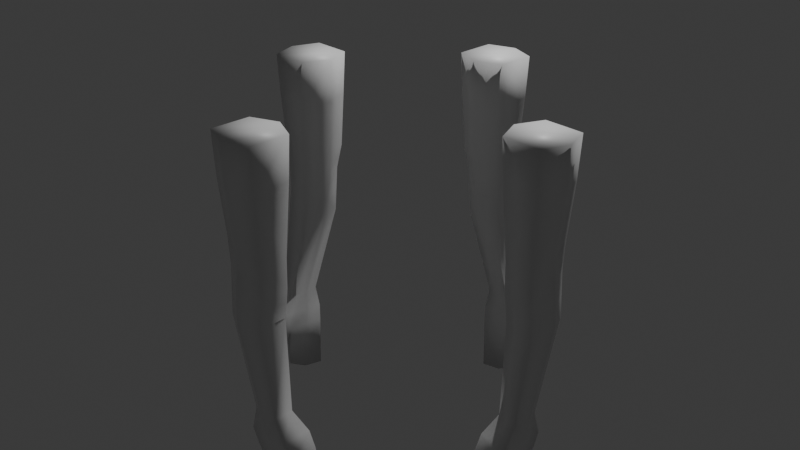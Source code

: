 # Source: player_fps.blend  (saved by Blender 4.0.36; exported with 4.5.12 LTS)
import bpy
from mathutils import Matrix  # noqa: F401  (used for matrix-valued properties, if any)

bpy.ops.wm.read_factory_settings(use_empty=True)
scene = bpy.context.scene
scene.name = 'Scene'

# ---- collections
col_collection = bpy.data.collections.new('Collection'); scene.collection.children.link(col_collection)
col_collection_2 = bpy.data.collections.new('Collection 2'); scene.collection.children.link(col_collection_2)

# ---- materials (node trees are filled in below, after node groups)
mat_material_001 = bpy.data.materials.new('Material.001')
mat_material_001.alpha_threshold = 0.0
mat_material_001.use_transparent_shadow = False
mat_material_001.roughness = 0.5
mat_material_001.line_color = (0.0, 0.0, 0.0, 1.0)
mat_material_003 = bpy.data.materials.new('Material.003')
mat_material_003.alpha_threshold = 0.0
mat_material_003.use_transparent_shadow = False
mat_material_003.roughness = 0.5
mat_material_003.line_color = (0.0, 0.0, 0.0, 1.0)

# ---- material node trees
mat_material_001.use_nodes = True; mat_material_001.node_tree.nodes.clear()
_N = mat_material_001.node_tree.nodes; _L = mat_material_001.node_tree.links
n0 = _N.new('ShaderNodeOutputMaterial'); n0.name = 'Material Output'; n0.location = (300, 300)
n1 = _N.new('ShaderNodeBsdfPrincipled'); n1.name = 'Principled BSDF'; n1.location = (10, 300)
n1.inputs[3].default_value = 1.45
_L.new(n1.outputs[0], n0.inputs[0])
n0.is_active_output = True
mat_material_003.use_nodes = True; mat_material_003.node_tree.nodes.clear()
_N = mat_material_003.node_tree.nodes; _L = mat_material_003.node_tree.links
n0 = _N.new('ShaderNodeOutputMaterial'); n0.name = 'Material Output'; n0.location = (300, 300)
n1 = _N.new('ShaderNodeBsdfPrincipled'); n1.name = 'Principled BSDF'; n1.location = (10, 300)
n1.inputs[3].default_value = 1.45
_L.new(n1.outputs[0], n0.inputs[0])
n0.is_active_output = True

# ---- world
world_world = bpy.data.worlds.new('World'); scene.world = world_world
world_world.use_nodes = True; world_world.node_tree.nodes.clear()
_N = world_world.node_tree.nodes; _L = world_world.node_tree.links
n0 = _N.new('ShaderNodeOutputWorld'); n0.name = 'World Output'; n0.location = (300, 300)
n1 = _N.new('ShaderNodeBackground'); n1.name = 'Background'; n1.location = (10, 300)
n1.inputs[0].default_value = (0.05088, 0.05088, 0.05088, 1.0)
_L.new(n1.outputs[0], n0.inputs[0])
n0.is_active_output = True
world_world.color = (0.05088, 0.05088, 0.05088)
world_world.use_sun_shadow = False
world_world.sun_shadow_jitter_overblur = 0.0

# ---- cameras
cam_camera = bpy.data.cameras.new('Camera')
cam_camera.clip_end = 100.0
cam_camera.ortho_scale = 7.314

# ---- lights
light_light = bpy.data.lights.new('Light', 'POINT')
light_light.transmission_factor = 0.0
light_light.use_soft_falloff = False
light_light.energy = 1000.0
light_light.shadow_soft_size = 0.1
light_light.shadow_maximum_resolution = 0.006
light_light.use_absolute_resolution = True

# ---- meshes
me_cube_001 = bpy.data.meshes.new('Cube.001')
me_cube_001.from_pydata([(0.2534, -6.649, 4.054), (0.05849, -7.065, -2.576), (0.2534, -8.542, 4.054), (0.05849, -8.527, -2.576), (-2.336, -6.649, 4.054), (-1.942, -7.065, -2.576), (-2.336, -8.542, 4.054), (-1.942, -8.527, -2.576), (0.3423, -6.584, 6.245), (0.3423, -8.607, 6.245), (-2.425, -6.584, 6.245), (-2.425, -8.607, 6.245), (0.7171, -7.457, -7.082), (0.7171, -8.462, -7.082), (-0.6585, -7.457, -7.082), (-0.6585, -8.462, -7.082), (1.701, -6.977, -10.83), (1.706, -7.955, -10.32), (-0.4629, -6.987, -11.65), (-0.4588, -7.965, -11.15), (0.07952, -6.845, 0.4401), (-2.213, -8.308, 1.239), (0.07952, -8.308, 0.4401), (-2.213, -6.757, 1.187), (0.07952, -6.884, -1.121), (0.07952, -8.269, -1.121), (-1.969, -6.883, -0.07031), (-1.969, -8.396, -0.1049), (1.399, -8.459, -8.885), (1.394, -7.184, -8.89), (-0.7011, -7.193, -9.053), (-0.6957, -8.469, -9.049), (-0.9415, -6.735, -2.576), (-1.041, -9.015, 4.054), (-0.9415, -8.991, -2.576), (-1.041, -6.094, 4.054), (-1.041, -9.115, 6.245), (-1.041, -5.994, 6.245), (0.02933, -7.424, -7.082), (0.02933, -8.692, -7.082), (0.6658, -6.983, -11.44), (0.6699, -7.961, -10.94), (-1.004, -6.26, 0.8135), (-1.004, -8.653, 0.8654), (-0.9446, -8.868, -0.6823), (-0.9446, -6.318, -0.5094), (0.3626, -8.464, -8.954), (0.3572, -7.189, -8.958), (1.052, -7.181, -7.953), (-0.6911, -7.189, -8.108), (1.059, -8.695, -7.948), (-0.6848, -8.703, -8.103), (0.1805, -7.185, -8.03), (0.1869, -8.699, -8.025), (1.999, -8.456, -8.608), (1.994, -7.181, -8.612), (1.587, -7.179, -7.886), (1.593, -8.693, -7.881), (1.92, -7.863, -9.891), (1.961, -7.238, -10.1), (2.319, -7.86, -9.732), (2.36, -7.236, -9.94), (-2.091, -8.352, 0.567), (-2.091, -6.82, 0.5583), (-0.9742, -8.761, 0.09153), (-0.9742, -6.289, 0.152), (0.069, -6.955, -1.849), (0.069, -8.417, -1.849), (-1.955, -6.974, -1.323), (-1.955, -8.462, -1.341), (-0.9431, -6.527, -1.543), (-0.9431, -8.93, -1.629), (0.2534, 6.649, 4.054), (0.05849, 7.065, -2.576), (0.2534, 8.542, 4.054), (0.05848, 8.527, -2.576), (-2.336, 6.649, 4.054), (-1.942, 7.065, -2.576), (-2.336, 8.542, 4.054), (-1.942, 8.527, -2.576), (0.3423, 6.584, 6.245), (0.3423, 8.607, 6.245), (-2.425, 6.584, 6.245), (-2.425, 8.607, 6.245), (0.7171, 7.457, -7.082), (0.7171, 8.462, -7.082), (-0.6585, 7.457, -7.082), (-0.6585, 8.462, -7.082), (1.701, 6.977, -10.83), (1.706, 7.955, -10.32), (-0.4629, 6.987, -11.65), (-0.4588, 7.965, -11.15), (0.07951, 6.845, 0.4401), (-2.213, 8.308, 1.239), (0.07951, 8.308, 0.4401), (-2.213, 6.757, 1.187), (0.07951, 6.884, -1.121), (0.07951, 8.269, -1.121), (-1.969, 6.883, -0.07031), (-1.969, 8.396, -0.1049), (1.399, 8.459, -8.885), (1.394, 7.184, -8.89), (-0.7011, 7.193, -9.053), (-0.6957, 8.469, -9.049), (-0.9415, 6.735, -2.576), (-1.041, 9.015, 4.054), (-0.9415, 8.991, -2.576), (-1.041, 6.094, 4.054), (-1.041, 9.115, 6.245), (-1.041, 5.994, 6.245), (0.02933, 7.424, -7.082), (0.02933, 8.692, -7.082), (0.6658, 6.983, -11.44), (0.6699, 7.961, -10.94), (-1.004, 6.26, 0.8135), (-1.004, 8.653, 0.8654), (-0.9446, 8.868, -0.6823), (-0.9446, 6.318, -0.5094), (0.3626, 8.464, -8.954), (0.3572, 7.189, -8.958), (1.052, 7.181, -7.953), (-0.6911, 7.189, -8.108), (1.059, 8.695, -7.948), (-0.6848, 8.703, -8.103), (0.1805, 7.185, -8.03), (0.1869, 8.699, -8.025), (1.999, 8.456, -8.608), (1.994, 7.181, -8.612), (1.587, 7.179, -7.886), (1.593, 8.693, -7.881), (1.92, 7.863, -9.891), (1.961, 7.238, -10.1), (2.319, 7.86, -9.732), (2.36, 7.236, -9.94), (-2.091, 8.352, 0.567), (-2.091, 6.82, 0.5583), (-0.9742, 8.761, 0.09153), (-0.9742, 6.289, 0.152), (0.069, 6.955, -1.849), (0.069, 8.417, -1.849), (-1.955, 6.974, -1.323), (-1.955, 8.462, -1.341), (-0.9431, 6.527, -1.543), (-0.9431, 8.93, -1.629)], [], [(35, 4, 10, 37), (43, 33, 6, 21), (21, 6, 4, 23), (32, 1, 12, 38), (20, 0, 2, 22), (42, 35, 0, 20), (37, 10, 11, 36), (33, 2, 9, 36), (4, 6, 11, 10), (2, 0, 8, 9), (29, 28, 17, 16), (34, 7, 15, 39), (7, 5, 14, 15), (1, 3, 13, 12), (40, 16, 17, 41), (47, 29, 16, 40), (46, 31, 19, 41), (31, 30, 18, 19), (65, 20, 24), (24, 20, 22, 25), (62, 21, 23, 63), (64, 43, 21, 62), (71, 44, 27, 69), (69, 27, 26, 68), (66, 24, 25, 67), (70, 45, 24, 66), (51, 49, 30, 31), (53, 51, 31, 46), (52, 48, 29, 47), (50, 28, 54, 57), (49, 52, 47, 30), (50, 53, 46, 28), (68, 26, 45, 70), (67, 25, 44, 71), (22, 64, 25), (63, 23, 42, 65), (28, 46, 41, 17), (30, 47, 40, 18), (18, 40, 41, 19), (3, 34, 39, 13), (6, 33, 36, 11), (8, 37, 36, 9), (23, 4, 35, 42), (5, 32, 38, 14), (22, 2, 33, 43), (0, 35, 37, 8), (13, 39, 53, 50), (14, 38, 52, 49), (38, 12, 48, 52), (39, 15, 51, 53), (15, 14, 49, 51), (56, 57, 54, 55), (12, 13, 57, 56), (13, 50, 57), (29, 48, 56, 55), (28, 29, 59, 58), (48, 12, 56), (58, 59, 61, 60), (54, 28, 58, 60), (55, 54, 60, 61), (29, 55, 61, 59), (26, 63, 65, 45), (25, 64, 44), (44, 64, 62, 27), (27, 62, 63, 26), (45, 65, 24), (3, 67, 71, 34), (5, 68, 70, 32), (32, 70, 66, 1), (1, 66, 67, 3), (7, 69, 68, 5), (34, 71, 69, 7), (65, 42, 20), (22, 43, 64), (107, 109, 82, 76), (115, 93, 78, 105), (93, 95, 76, 78), (104, 110, 84, 73), (92, 94, 74, 72), (114, 92, 72, 107), (109, 108, 83, 82), (105, 108, 81, 74), (76, 82, 83, 78), (74, 81, 80, 72), (101, 88, 89, 100), (106, 111, 87, 79), (79, 87, 86, 77), (73, 84, 85, 75), (112, 113, 89, 88), (119, 112, 88, 101), (118, 113, 91, 103), (103, 91, 90, 102), (137, 96, 92), (96, 97, 94, 92), (134, 135, 95, 93), (136, 134, 93, 115), (143, 141, 99, 116), (141, 140, 98, 99), (138, 139, 97, 96), (142, 138, 96, 117), (123, 103, 102, 121), (125, 118, 103, 123), (124, 119, 101, 120), (122, 129, 126, 100), (121, 102, 119, 124), (122, 100, 118, 125), (140, 142, 117, 98), (139, 143, 116, 97), (94, 97, 136), (135, 137, 114, 95), (100, 89, 113, 118), (102, 90, 112, 119), (90, 91, 113, 112), (75, 85, 111, 106), (78, 83, 108, 105), (80, 81, 108, 109), (95, 114, 107, 76), (77, 86, 110, 104), (94, 115, 105, 74), (72, 80, 109, 107), (85, 122, 125, 111), (86, 121, 124, 110), (110, 124, 120, 84), (111, 125, 123, 87), (87, 123, 121, 86), (128, 127, 126, 129), (84, 128, 129, 85), (85, 129, 122), (101, 127, 128, 120), (100, 130, 131, 101), (120, 128, 84), (130, 132, 133, 131), (126, 132, 130, 100), (127, 133, 132, 126), (101, 131, 133, 127), (98, 117, 137, 135), (97, 116, 136), (116, 99, 134, 136), (99, 98, 135, 134), (117, 96, 137), (75, 106, 143, 139), (77, 104, 142, 140), (104, 73, 138, 142), (73, 75, 139, 138), (79, 77, 140, 141), (106, 79, 141, 143), (137, 92, 114), (94, 136, 115)])
me_cube_001.polygons.foreach_set('use_smooth', [True] * 148)
_uv = me_cube_001.uv_layers.new(name='UVMap')
_uv.uv.foreach_set('vector', [0.625, 0.375, 0.625, 0.25, 0.625, 0.25, 0.625, 0.375, 0.5, 0.875, 0.625, 0.875, 0.625, 1.0, 0.5, 1.0, 0.5, 0.0, 0.625, 0.0, 0.625, 0.25, 0.5, 0.25, 0.375, 0.375, 0.375, 0.5, 0.375, 0.5, 0.375, 0.375, 0.5, 0.5, 0.625, 0.5, 0.625, 0.75, 0.5, 0.75, 0.5, 0.375, 0.625, 0.375, 0.625, 0.5, 0.5, 0.5, 0.75, 0.5, 0.875, 0.5, 0.875, 0.75, 0.75, 0.75, 0.625, 0.875, 0.625, 0.75, 0.625, 0.75, 0.625, 0.875, 0.625, 0.25, 0.625, 0.0, 0.625, 0.0, 0.625, 0.25, 0.625, 0.75, 0.625, 0.5, 0.625, 0.5, 0.625, 0.75, 0.375, 0.5, 0.375, 0.75, 0.375, 0.75, 0.375, 0.5, 0.375, 0.875, 0.375, 1.0, 0.375, 1.0, 0.375, 0.875, 0.375, 0.0, 0.375, 0.25, 0.375, 0.25, 0.375, 0.0, 0.375, 0.5, 0.375, 0.75, 0.375, 0.75, 0.375, 0.5, 0.25, 0.5, 0.375, 0.5, 0.375, 0.75, 0.25, 0.75, 0.375, 0.375, 0.375, 0.5, 0.375, 0.5, 0.375, 0.375, 0.375, 0.875, 0.375, 1.0, 0.375, 1.0, 0.375, 0.875, 0.375, 0.0, 0.375, 0.25, 0.375, 0.25, 0.375, 0.0, 0.4781, 0.375, 0.5, 0.5, 0.4563, 0.5, 0.4563, 0.5, 0.5, 0.5, 0.5, 0.75, 0.4563, 0.75, 0.4781, 0.0, 0.5, 0.0, 0.5, 0.25, 0.4781, 0.25, 0.4781, 0.875, 0.5, 0.875, 0.5, 1.0, 0.4781, 1.0, 0.4156, 0.875, 0.4563, 0.875, 0.4563, 1.0, 0.4156, 1.0, 0.4156, 0.0, 0.4563, 0.0, 0.4563, 0.25, 0.4156, 0.25, 0.4156, 0.5, 0.4563, 0.5, 0.4563, 0.75, 0.4156, 0.75, 0.4156, 0.375, 0.4563, 0.375, 0.4563, 0.5, 0.4156, 0.5, 0.375, 0.0, 0.375, 0.25, 0.375, 0.25, 0.375, 0.0, 0.375, 0.875, 0.375, 1.0, 0.375, 1.0, 0.375, 0.875, 0.375, 0.375, 0.375, 0.5, 0.375, 0.5, 0.375, 0.375, 0.375, 0.75, 0.375, 0.75, 0.375, 0.75, 0.375, 0.75, 0.375, 0.25, 0.375, 0.375, 0.375, 0.375, 0.375, 0.25, 0.375, 0.75, 0.375, 0.875, 0.375, 0.875, 0.375, 0.75, 0.4156, 0.25, 0.4563, 0.25, 0.4563, 0.375, 0.4156, 0.375, 0.4156, 0.75, 0.4563, 0.75, 0.4563, 0.875, 0.4156, 0.875, 0.5, 0.75, 0.4781, 0.875, 0.4563, 0.75, 0.4781, 0.25, 0.5, 0.25, 0.5, 0.375, 0.4781, 0.375, 0.375, 0.75, 0.375, 0.875, 0.375, 0.875, 0.375, 0.75, 0.375, 0.25, 0.375, 0.375, 0.375, 0.375, 0.375, 0.25, 0.125, 0.5, 0.25, 0.5, 0.25, 0.75, 0.125, 0.75, 0.375, 0.75, 0.375, 0.875, 0.375, 0.875, 0.375, 0.75, 0.625, 1.0, 0.625, 0.875, 0.625, 0.875, 0.625, 1.0, 0.625, 0.5, 0.75, 0.5, 0.75, 0.75, 0.625, 0.75, 0.5, 0.25, 0.625, 0.25, 0.625, 0.375, 0.5, 0.375, 0.375, 0.25, 0.375, 0.375, 0.375, 0.375, 0.375, 0.25, 0.5, 0.75, 0.625, 0.75, 0.625, 0.875, 0.5, 0.875, 0.625, 0.5, 0.625, 0.375, 0.625, 0.375, 0.625, 0.5, 0.375, 0.75, 0.375, 0.875, 0.375, 0.875, 0.375, 0.75, 0.375, 0.25, 0.375, 0.375, 0.375, 0.375, 0.375, 0.25, 0.375, 0.375, 0.375, 0.5, 0.375, 0.5, 0.375, 0.375, 0.375, 0.875, 0.375, 1.0, 0.375, 1.0, 0.375, 0.875, 0.375, 0.0, 0.375, 0.25, 0.375, 0.25, 0.375, 0.0, 0.375, 0.5, 0.375, 0.75, 0.375, 0.75, 0.375, 0.5, 0.375, 0.5, 0.375, 0.75, 0.375, 0.75, 0.375, 0.5, 0.375, 0.75, 0.375, 0.75, 0.375, 0.75, 0.375, 0.5, 0.375, 0.5, 0.375, 0.5, 0.375, 0.5, 0.375, 0.75, 0.375, 0.5, 0.375, 0.5, 0.375, 0.75, 0.375, 0.5, 0.375, 0.5, 0.375, 0.5, 0.375, 0.75, 0.375, 0.5, 0.375, 0.5, 0.375, 0.75, 0.375, 0.75, 0.375, 0.75, 0.375, 0.75, 0.375, 0.75, 0.375, 0.5, 0.375, 0.75, 0.375, 0.75, 0.375, 0.5, 0.375, 0.5, 0.375, 0.5, 0.375, 0.5, 0.375, 0.5, 0.4563, 0.25, 0.4781, 0.25, 0.4781, 0.375, 0.4563, 0.375, 0.4563, 0.75, 0.4781, 0.875, 0.4563, 0.875, 0.4563, 0.875, 0.4781, 0.875, 0.4781, 1.0, 0.4563, 1.0, 0.4563, 0.0, 0.4781, 0.0, 0.4781, 0.25, 0.4563, 0.25, 0.4563, 0.375, 0.4781, 0.375, 0.4563, 0.5, 0.375, 0.75, 0.4156, 0.75, 0.4156, 0.875, 0.375, 0.875, 0.375, 0.25, 0.4156, 0.25, 0.4156, 0.375, 0.375, 0.375, 0.375, 0.375, 0.4156, 0.375, 0.4156, 0.5, 0.375, 0.5, 0.375, 0.5, 0.4156, 0.5, 0.4156, 0.75, 0.375, 0.75, 0.375, 0.0, 0.4156, 0.0, 0.4156, 0.25, 0.375, 0.25, 0.375, 0.875, 0.4156, 0.875, 0.4156, 1.0, 0.375, 1.0, 0.4781, 0.375, 0.5, 0.375, 0.5, 0.5, 0.5, 0.75, 0.5, 0.875, 0.4781, 0.875, 0.625, 0.375, 0.625, 0.375, 0.625, 0.25, 0.625, 0.25, 0.5, 0.875, 0.5, 1.0, 0.625, 1.0, 0.625, 0.875, 0.5, 0.0, 0.5, 0.25, 0.625, 0.25, 0.625, 0.0, 0.375, 0.375, 0.375, 0.375, 0.375, 0.5, 0.375, 0.5, 0.5, 0.5, 0.5, 0.75, 0.625, 0.75, 0.625, 0.5, 0.5, 0.375, 0.5, 0.5, 0.625, 0.5, 0.625, 0.375, 0.75, 0.5, 0.75, 0.75, 0.875, 0.75, 0.875, 0.5, 0.625, 0.875, 0.625, 0.875, 0.625, 0.75, 0.625, 0.75, 0.625, 0.25, 0.625, 0.25, 0.625, 0.0, 0.625, 0.0, 0.625, 0.75, 0.625, 0.75, 0.625, 0.5, 0.625, 0.5, 0.375, 0.5, 0.375, 0.5, 0.375, 0.75, 0.375, 0.75, 0.375, 0.875, 0.375, 0.875, 0.375, 1.0, 0.375, 1.0, 0.375, 0.0, 0.375, 0.0, 0.375, 0.25, 0.375, 0.25, 0.375, 0.5, 0.375, 0.5, 0.375, 0.75, 0.375, 0.75, 0.25, 0.5, 0.25, 0.75, 0.375, 0.75, 0.375, 0.5, 0.375, 0.375, 0.375, 0.375, 0.375, 0.5, 0.375, 0.5, 0.375, 0.875, 0.375, 0.875, 0.375, 1.0, 0.375, 1.0, 0.375, 0.0, 0.375, 0.0, 0.375, 0.25, 0.375, 0.25, 0.4781, 0.375, 0.4563, 0.5, 0.5, 0.5, 0.4563, 0.5, 0.4563, 0.75, 0.5, 0.75, 0.5, 0.5, 0.4781, 0.0, 0.4781, 0.25, 0.5, 0.25, 0.5, 0.0, 0.4781, 0.875, 0.4781, 1.0, 0.5, 1.0, 0.5, 0.875, 0.4156, 0.875, 0.4156, 1.0, 0.4563, 1.0, 0.4563, 0.875, 0.4156, 0.0, 0.4156, 0.25, 0.4563, 0.25, 0.4563, 0.0, 0.4156, 0.5, 0.4156, 0.75, 0.4563, 0.75, 0.4563, 0.5, 0.4156, 0.375, 0.4156, 0.5, 0.4563, 0.5, 0.4563, 0.375, 0.375, 0.0, 0.375, 0.0, 0.375, 0.25, 0.375, 0.25, 0.375, 0.875, 0.375, 0.875, 0.375, 1.0, 0.375, 1.0, 0.375, 0.375, 0.375, 0.375, 0.375, 0.5, 0.375, 0.5, 0.375, 0.75, 0.375, 0.75, 0.375, 0.75, 0.375, 0.75, 0.375, 0.25, 0.375, 0.25, 0.375, 0.375, 0.375, 0.375, 0.375, 0.75, 0.375, 0.75, 0.375, 0.875, 0.375, 0.875, 0.4156, 0.25, 0.4156, 0.375, 0.4563, 0.375, 0.4563, 0.25, 0.4156, 0.75, 0.4156, 0.875, 0.4563, 0.875, 0.4563, 0.75, 0.5, 0.75, 0.4563, 0.75, 0.4781, 0.875, 0.4781, 0.25, 0.4781, 0.375, 0.5, 0.375, 0.5, 0.25, 0.375, 0.75, 0.375, 0.75, 0.375, 0.875, 0.375, 0.875, 0.375, 0.25, 0.375, 0.25, 0.375, 0.375, 0.375, 0.375, 0.125, 0.5, 0.125, 0.75, 0.25, 0.75, 0.25, 0.5, 0.375, 0.75, 0.375, 0.75, 0.375, 0.875, 0.375, 0.875, 0.625, 1.0, 0.625, 1.0, 0.625, 0.875, 0.625, 0.875, 0.625, 0.5, 0.625, 0.75, 0.75, 0.75, 0.75, 0.5, 0.5, 0.25, 0.5, 0.375, 0.625, 0.375, 0.625, 0.25, 0.375, 0.25, 0.375, 0.25, 0.375, 0.375, 0.375, 0.375, 0.5, 0.75, 0.5, 0.875, 0.625, 0.875, 0.625, 0.75, 0.625, 0.5, 0.625, 0.5, 0.625, 0.375, 0.625, 0.375, 0.375, 0.75, 0.375, 0.75, 0.375, 0.875, 0.375, 0.875, 0.375, 0.25, 0.375, 0.25, 0.375, 0.375, 0.375, 0.375, 0.375, 0.375, 0.375, 0.375, 0.375, 0.5, 0.375, 0.5, 0.375, 0.875, 0.375, 0.875, 0.375, 1.0, 0.375, 1.0, 0.375, 0.0, 0.375, 0.0, 0.375, 0.25, 0.375, 0.25, 0.375, 0.5, 0.375, 0.5, 0.375, 0.75, 0.375, 0.75, 0.375, 0.5, 0.375, 0.5, 0.375, 0.75, 0.375, 0.75, 0.375, 0.75, 0.375, 0.75, 0.375, 0.75, 0.375, 0.5, 0.375, 0.5, 0.375, 0.5, 0.375, 0.5, 0.375, 0.75, 0.375, 0.75, 0.375, 0.5, 0.375, 0.5, 0.375, 0.5, 0.375, 0.5, 0.375, 0.5, 0.375, 0.75, 0.375, 0.75, 0.375, 0.5, 0.375, 0.5, 0.375, 0.75, 0.375, 0.75, 0.375, 0.75, 0.375, 0.75, 0.375, 0.5, 0.375, 0.5, 0.375, 0.75, 0.375, 0.75, 0.375, 0.5, 0.375, 0.5, 0.375, 0.5, 0.375, 0.5, 0.4563, 0.25, 0.4563, 0.375, 0.4781, 0.375, 0.4781, 0.25, 0.4563, 0.75, 0.4563, 0.875, 0.4781, 0.875, 0.4563, 0.875, 0.4563, 1.0, 0.4781, 1.0, 0.4781, 0.875, 0.4563, 0.0, 0.4563, 0.25, 0.4781, 0.25, 0.4781, 0.0, 0.4563, 0.375, 0.4563, 0.5, 0.4781, 0.375, 0.375, 0.75, 0.375, 0.875, 0.4156, 0.875, 0.4156, 0.75, 0.375, 0.25, 0.375, 0.375, 0.4156, 0.375, 0.4156, 0.25, 0.375, 0.375, 0.375, 0.5, 0.4156, 0.5, 0.4156, 0.375, 0.375, 0.5, 0.375, 0.75, 0.4156, 0.75, 0.4156, 0.5, 0.375, 0.0, 0.375, 0.25, 0.4156, 0.25, 0.4156, 0.0, 0.375, 0.875, 0.375, 1.0, 0.4156, 1.0, 0.4156, 0.875, 0.4781, 0.375, 0.5, 0.5, 0.5, 0.375, 0.5, 0.75, 0.4781, 0.875, 0.5, 0.875])
me_cube_001.materials.append(mat_material_001)
me_cube_001.use_mirror_vertex_groups = False
me_cube_001.update()
me_cube_003 = bpy.data.meshes.new('Cube.003')
me_cube_003.from_pydata([(1.195, 0.9109, 5.63), (1.0, 0.4955, -1.0), (1.195, -0.9816, 5.63), (1.0, -0.9666, -1.0), (-1.394, 0.9109, 5.63), (-1.0, 0.4955, -1.0), (-1.394, -0.9816, 5.63), (-1.0, -0.9666, -1.0), (1.284, 0.9759, 7.821), (1.284, -1.047, 7.821), (-1.483, 0.9759, 7.821), (-1.483, -1.047, 7.821), (1.659, 0.1035, -5.506), (1.659, -0.9021, -5.506), (0.283, 0.1035, -5.506), (0.283, -0.9021, -5.506), (2.643, 0.5833, -9.249), (2.647, -0.3947, -8.746), (0.4786, 0.5736, -10.08), (0.4827, -0.4045, -9.573), (1.021, 0.7148, 2.016), (-1.272, -0.7476, 2.815), (1.021, -0.7476, 2.016), (-1.272, 0.8033, 2.763), (1.021, 0.6763, 0.4548), (1.021, -0.7091, 0.4548), (-1.027, 0.6771, 1.506), (-1.027, -0.8364, 1.471), (2.341, -0.8991, -7.309), (2.335, 0.376, -7.313), (0.2404, 0.3666, -7.476), (0.2458, -0.9085, -7.472), (7.451e-09, 0.8248, -1.0), (-0.09957, -1.454, 5.63), (7.451e-09, -1.431, -1.0), (-0.09957, 1.466, 5.63), (-0.09957, -1.555, 7.821), (-0.09957, 1.566, 7.821), (0.9708, 0.1366, -5.506), (0.9708, -1.132, -5.506), (1.607, 0.5769, -9.867), (1.611, -0.4011, -9.363), (-0.06223, 1.3, 2.39), (-0.06223, -1.093, 2.442), (-0.003119, -1.308, 0.8939), (-0.003119, 1.242, 1.067), (1.304, -0.9037, -7.378), (1.299, 0.3714, -7.382), (1.994, 0.3788, -6.376), (0.2504, 0.3709, -6.532), (2.0, -1.135, -6.371), (0.2568, -1.143, -6.527), (1.122, 0.3748, -6.454), (1.128, -1.139, -6.449), (2.941, -0.8956, -7.032), (2.936, 0.3795, -7.036), (2.529, 0.3813, -6.31), (2.535, -1.133, -6.305), (2.861, -0.3025, -8.314), (2.902, 0.3217, -8.523), (3.26, -0.3003, -8.155), (3.301, 0.3239, -8.364), (-1.149, -0.792, 2.143), (-1.149, 0.7402, 2.135), (-0.03268, -1.201, 1.668), (-0.03268, 1.271, 1.728), (1.011, 0.6051, -0.2726), (1.011, -0.8571, -0.2726), (-1.014, 0.5863, 0.253), (-1.014, -0.9015, 0.2357), (-0.001559, 1.033, 0.03341), (-0.001559, -1.37, -0.05303), (1.195, 14.21, 5.63), (1.0, 14.62, -1.0), (1.195, 16.1, 5.63), (1.0, 16.09, -1.0), (-1.394, 14.21, 5.63), (-1.0, 14.62, -1.0), (-1.394, 16.1, 5.63), (-1.0, 16.09, -1.0), (1.284, 14.14, 7.821), (1.284, 16.17, 7.821), (-1.483, 14.14, 7.821), (-1.483, 16.17, 7.821), (1.659, 15.02, -5.506), (1.659, 16.02, -5.506), (0.283, 15.02, -5.506), (0.283, 16.02, -5.506), (2.643, 14.54, -9.249), (2.647, 15.51, -8.746), (0.4786, 14.55, -10.08), (0.4827, 15.52, -9.573), (1.021, 14.41, 2.016), (-1.272, 15.87, 2.815), (1.021, 15.87, 2.016), (-1.272, 14.32, 2.763), (1.021, 14.44, 0.4548), (1.021, 15.83, 0.4548), (-1.027, 14.44, 1.506), (-1.027, 15.96, 1.471), (2.341, 16.02, -7.309), (2.335, 14.74, -7.313), (0.2404, 14.75, -7.476), (0.2458, 16.03, -7.472), (-3.573e-07, 14.3, -1.0), (-0.09957, 16.57, 5.63), (-5.008e-07, 16.55, -1.0), (-0.09957, 13.65, 5.63), (-0.09957, 16.67, 7.821), (-0.09957, 13.55, 7.821), (0.9708, 14.98, -5.506), (0.9708, 16.25, -5.506), (1.607, 14.54, -9.867), (1.611, 15.52, -9.363), (-0.06223, 13.82, 2.39), (-0.06223, 16.21, 2.442), (-0.003119, 16.43, 0.8939), (-0.003119, 13.88, 1.067), (1.304, 16.02, -7.378), (1.299, 14.75, -7.382), (1.994, 14.74, -6.376), (0.2504, 14.75, -6.532), (2.0, 16.26, -6.371), (0.2568, 16.26, -6.527), (1.122, 14.75, -6.454), (1.128, 16.26, -6.449), (2.941, 16.02, -7.032), (2.936, 14.74, -7.036), (2.529, 14.74, -6.31), (2.535, 16.25, -6.305), (2.861, 15.42, -8.314), (2.902, 14.8, -8.523), (3.26, 15.42, -8.155), (3.301, 14.8, -8.364), (-1.149, 15.91, 2.143), (-1.149, 14.38, 2.135), (-0.03268, 16.32, 1.668), (-0.03268, 13.85, 1.728), (1.011, 14.52, -0.2726), (1.011, 15.98, -0.2726), (-1.014, 14.53, 0.253), (-1.014, 16.02, 0.2357), (-0.00156, 14.09, 0.03341), (-0.00156, 16.49, -0.05303)], [], [(35, 4, 10, 37), (43, 33, 6, 21), (21, 6, 4, 23), (32, 1, 12, 38), (20, 0, 2, 22), (42, 35, 0, 20), (37, 10, 11, 36), (33, 2, 9, 36), (4, 6, 11, 10), (2, 0, 8, 9), (29, 28, 17, 16), (34, 7, 15, 39), (7, 5, 14, 15), (1, 3, 13, 12), (40, 16, 17, 41), (47, 29, 16, 40), (46, 31, 19, 41), (31, 30, 18, 19), (65, 20, 24), (24, 20, 22, 25), (62, 21, 23, 63), (64, 43, 21, 62), (71, 44, 27, 69), (69, 27, 26, 68), (66, 24, 25, 67), (70, 45, 24, 66), (51, 49, 30, 31), (53, 51, 31, 46), (52, 48, 29, 47), (50, 28, 54, 57), (49, 52, 47, 30), (50, 53, 46, 28), (68, 26, 45, 70), (67, 25, 44, 71), (22, 64, 25), (63, 23, 42, 65), (28, 46, 41, 17), (30, 47, 40, 18), (18, 40, 41, 19), (3, 34, 39, 13), (6, 33, 36, 11), (8, 37, 36, 9), (23, 4, 35, 42), (5, 32, 38, 14), (22, 2, 33, 43), (0, 35, 37, 8), (13, 39, 53, 50), (14, 38, 52, 49), (38, 12, 48, 52), (39, 15, 51, 53), (15, 14, 49, 51), (56, 57, 54, 55), (12, 13, 57, 56), (13, 50, 57), (29, 48, 56, 55), (28, 29, 59, 58), (48, 12, 56), (58, 59, 61, 60), (54, 28, 58, 60), (55, 54, 60, 61), (29, 55, 61, 59), (26, 63, 65, 45), (25, 64, 44), (44, 64, 62, 27), (27, 62, 63, 26), (45, 65, 24), (3, 67, 71, 34), (5, 68, 70, 32), (32, 70, 66, 1), (1, 66, 67, 3), (7, 69, 68, 5), (34, 71, 69, 7), (65, 42, 20), (22, 43, 64), (107, 109, 82, 76), (115, 93, 78, 105), (93, 95, 76, 78), (104, 110, 84, 73), (92, 94, 74, 72), (114, 92, 72, 107), (109, 108, 83, 82), (105, 108, 81, 74), (76, 82, 83, 78), (74, 81, 80, 72), (101, 88, 89, 100), (106, 111, 87, 79), (79, 87, 86, 77), (73, 84, 85, 75), (112, 113, 89, 88), (119, 112, 88, 101), (118, 113, 91, 103), (103, 91, 90, 102), (137, 96, 92), (96, 97, 94, 92), (134, 135, 95, 93), (136, 134, 93, 115), (143, 141, 99, 116), (141, 140, 98, 99), (138, 139, 97, 96), (142, 138, 96, 117), (123, 103, 102, 121), (125, 118, 103, 123), (124, 119, 101, 120), (122, 129, 126, 100), (121, 102, 119, 124), (122, 100, 118, 125), (140, 142, 117, 98), (139, 143, 116, 97), (94, 97, 136), (135, 137, 114, 95), (100, 89, 113, 118), (102, 90, 112, 119), (90, 91, 113, 112), (75, 85, 111, 106), (78, 83, 108, 105), (80, 81, 108, 109), (95, 114, 107, 76), (77, 86, 110, 104), (94, 115, 105, 74), (72, 80, 109, 107), (85, 122, 125, 111), (86, 121, 124, 110), (110, 124, 120, 84), (111, 125, 123, 87), (87, 123, 121, 86), (128, 127, 126, 129), (84, 128, 129, 85), (85, 129, 122), (101, 127, 128, 120), (100, 130, 131, 101), (120, 128, 84), (130, 132, 133, 131), (126, 132, 130, 100), (127, 133, 132, 126), (101, 131, 133, 127), (98, 117, 137, 135), (97, 116, 136), (116, 99, 134, 136), (99, 98, 135, 134), (117, 96, 137), (75, 106, 143, 139), (77, 104, 142, 140), (104, 73, 138, 142), (73, 75, 139, 138), (79, 77, 140, 141), (106, 79, 141, 143), (137, 92, 114), (94, 136, 115)])
me_cube_003.polygons.foreach_set('use_smooth', [True] * 148)
_uv = me_cube_003.uv_layers.new(name='UVMap')
_uv.uv.foreach_set('vector', [0.625, 0.375, 0.625, 0.25, 0.625, 0.25, 0.625, 0.375, 0.5, 0.875, 0.625, 0.875, 0.625, 1.0, 0.5, 1.0, 0.5, 0.0, 0.625, 0.0, 0.625, 0.25, 0.5, 0.25, 0.375, 0.375, 0.375, 0.5, 0.375, 0.5, 0.375, 0.375, 0.5, 0.5, 0.625, 0.5, 0.625, 0.75, 0.5, 0.75, 0.5, 0.375, 0.625, 0.375, 0.625, 0.5, 0.5, 0.5, 0.75, 0.5, 0.875, 0.5, 0.875, 0.75, 0.75, 0.75, 0.625, 0.875, 0.625, 0.75, 0.625, 0.75, 0.625, 0.875, 0.625, 0.25, 0.625, 0.0, 0.625, 0.0, 0.625, 0.25, 0.625, 0.75, 0.625, 0.5, 0.625, 0.5, 0.625, 0.75, 0.375, 0.5, 0.375, 0.75, 0.375, 0.75, 0.375, 0.5, 0.375, 0.875, 0.375, 1.0, 0.375, 1.0, 0.375, 0.875, 0.375, 0.0, 0.375, 0.25, 0.375, 0.25, 0.375, 0.0, 0.375, 0.5, 0.375, 0.75, 0.375, 0.75, 0.375, 0.5, 0.25, 0.5, 0.375, 0.5, 0.375, 0.75, 0.25, 0.75, 0.375, 0.375, 0.375, 0.5, 0.375, 0.5, 0.375, 0.375, 0.375, 0.875, 0.375, 1.0, 0.375, 1.0, 0.375, 0.875, 0.375, 0.0, 0.375, 0.25, 0.375, 0.25, 0.375, 0.0, 0.4781, 0.375, 0.5, 0.5, 0.4563, 0.5, 0.4563, 0.5, 0.5, 0.5, 0.5, 0.75, 0.4563, 0.75, 0.4781, 0.0, 0.5, 0.0, 0.5, 0.25, 0.4781, 0.25, 0.4781, 0.875, 0.5, 0.875, 0.5, 1.0, 0.4781, 1.0, 0.4156, 0.875, 0.4563, 0.875, 0.4563, 1.0, 0.4156, 1.0, 0.4156, 0.0, 0.4563, 0.0, 0.4563, 0.25, 0.4156, 0.25, 0.4156, 0.5, 0.4563, 0.5, 0.4563, 0.75, 0.4156, 0.75, 0.4156, 0.375, 0.4563, 0.375, 0.4563, 0.5, 0.4156, 0.5, 0.375, 0.0, 0.375, 0.25, 0.375, 0.25, 0.375, 0.0, 0.375, 0.875, 0.375, 1.0, 0.375, 1.0, 0.375, 0.875, 0.375, 0.375, 0.375, 0.5, 0.375, 0.5, 0.375, 0.375, 0.375, 0.75, 0.375, 0.75, 0.375, 0.75, 0.375, 0.75, 0.375, 0.25, 0.375, 0.375, 0.375, 0.375, 0.375, 0.25, 0.375, 0.75, 0.375, 0.875, 0.375, 0.875, 0.375, 0.75, 0.4156, 0.25, 0.4563, 0.25, 0.4563, 0.375, 0.4156, 0.375, 0.4156, 0.75, 0.4563, 0.75, 0.4563, 0.875, 0.4156, 0.875, 0.5, 0.75, 0.4781, 0.875, 0.4563, 0.75, 0.4781, 0.25, 0.5, 0.25, 0.5, 0.375, 0.4781, 0.375, 0.375, 0.75, 0.375, 0.875, 0.375, 0.875, 0.375, 0.75, 0.375, 0.25, 0.375, 0.375, 0.375, 0.375, 0.375, 0.25, 0.125, 0.5, 0.25, 0.5, 0.25, 0.75, 0.125, 0.75, 0.375, 0.75, 0.375, 0.875, 0.375, 0.875, 0.375, 0.75, 0.625, 1.0, 0.625, 0.875, 0.625, 0.875, 0.625, 1.0, 0.625, 0.5, 0.75, 0.5, 0.75, 0.75, 0.625, 0.75, 0.5, 0.25, 0.625, 0.25, 0.625, 0.375, 0.5, 0.375, 0.375, 0.25, 0.375, 0.375, 0.375, 0.375, 0.375, 0.25, 0.5, 0.75, 0.625, 0.75, 0.625, 0.875, 0.5, 0.875, 0.625, 0.5, 0.625, 0.375, 0.625, 0.375, 0.625, 0.5, 0.375, 0.75, 0.375, 0.875, 0.375, 0.875, 0.375, 0.75, 0.375, 0.25, 0.375, 0.375, 0.375, 0.375, 0.375, 0.25, 0.375, 0.375, 0.375, 0.5, 0.375, 0.5, 0.375, 0.375, 0.375, 0.875, 0.375, 1.0, 0.375, 1.0, 0.375, 0.875, 0.375, 0.0, 0.375, 0.25, 0.375, 0.25, 0.375, 0.0, 0.375, 0.5, 0.375, 0.75, 0.375, 0.75, 0.375, 0.5, 0.375, 0.5, 0.375, 0.75, 0.375, 0.75, 0.375, 0.5, 0.375, 0.75, 0.375, 0.75, 0.375, 0.75, 0.375, 0.5, 0.375, 0.5, 0.375, 0.5, 0.375, 0.5, 0.375, 0.75, 0.375, 0.5, 0.375, 0.5, 0.375, 0.75, 0.375, 0.5, 0.375, 0.5, 0.375, 0.5, 0.375, 0.75, 0.375, 0.5, 0.375, 0.5, 0.375, 0.75, 0.375, 0.75, 0.375, 0.75, 0.375, 0.75, 0.375, 0.75, 0.375, 0.5, 0.375, 0.75, 0.375, 0.75, 0.375, 0.5, 0.375, 0.5, 0.375, 0.5, 0.375, 0.5, 0.375, 0.5, 0.4563, 0.25, 0.4781, 0.25, 0.4781, 0.375, 0.4563, 0.375, 0.4563, 0.75, 0.4781, 0.875, 0.4563, 0.875, 0.4563, 0.875, 0.4781, 0.875, 0.4781, 1.0, 0.4563, 1.0, 0.4563, 0.0, 0.4781, 0.0, 0.4781, 0.25, 0.4563, 0.25, 0.4563, 0.375, 0.4781, 0.375, 0.4563, 0.5, 0.375, 0.75, 0.4156, 0.75, 0.4156, 0.875, 0.375, 0.875, 0.375, 0.25, 0.4156, 0.25, 0.4156, 0.375, 0.375, 0.375, 0.375, 0.375, 0.4156, 0.375, 0.4156, 0.5, 0.375, 0.5, 0.375, 0.5, 0.4156, 0.5, 0.4156, 0.75, 0.375, 0.75, 0.375, 0.0, 0.4156, 0.0, 0.4156, 0.25, 0.375, 0.25, 0.375, 0.875, 0.4156, 0.875, 0.4156, 1.0, 0.375, 1.0, 0.4781, 0.375, 0.5, 0.375, 0.5, 0.5, 0.5, 0.75, 0.5, 0.875, 0.4781, 0.875, 0.625, 0.375, 0.625, 0.375, 0.625, 0.25, 0.625, 0.25, 0.5, 0.875, 0.5, 1.0, 0.625, 1.0, 0.625, 0.875, 0.5, 0.0, 0.5, 0.25, 0.625, 0.25, 0.625, 0.0, 0.375, 0.375, 0.375, 0.375, 0.375, 0.5, 0.375, 0.5, 0.5, 0.5, 0.5, 0.75, 0.625, 0.75, 0.625, 0.5, 0.5, 0.375, 0.5, 0.5, 0.625, 0.5, 0.625, 0.375, 0.75, 0.5, 0.75, 0.75, 0.875, 0.75, 0.875, 0.5, 0.625, 0.875, 0.625, 0.875, 0.625, 0.75, 0.625, 0.75, 0.625, 0.25, 0.625, 0.25, 0.625, 0.0, 0.625, 0.0, 0.625, 0.75, 0.625, 0.75, 0.625, 0.5, 0.625, 0.5, 0.375, 0.5, 0.375, 0.5, 0.375, 0.75, 0.375, 0.75, 0.375, 0.875, 0.375, 0.875, 0.375, 1.0, 0.375, 1.0, 0.375, 0.0, 0.375, 0.0, 0.375, 0.25, 0.375, 0.25, 0.375, 0.5, 0.375, 0.5, 0.375, 0.75, 0.375, 0.75, 0.25, 0.5, 0.25, 0.75, 0.375, 0.75, 0.375, 0.5, 0.375, 0.375, 0.375, 0.375, 0.375, 0.5, 0.375, 0.5, 0.375, 0.875, 0.375, 0.875, 0.375, 1.0, 0.375, 1.0, 0.375, 0.0, 0.375, 0.0, 0.375, 0.25, 0.375, 0.25, 0.4781, 0.375, 0.4563, 0.5, 0.5, 0.5, 0.4563, 0.5, 0.4563, 0.75, 0.5, 0.75, 0.5, 0.5, 0.4781, 0.0, 0.4781, 0.25, 0.5, 0.25, 0.5, 0.0, 0.4781, 0.875, 0.4781, 1.0, 0.5, 1.0, 0.5, 0.875, 0.4156, 0.875, 0.4156, 1.0, 0.4563, 1.0, 0.4563, 0.875, 0.4156, 0.0, 0.4156, 0.25, 0.4563, 0.25, 0.4563, 0.0, 0.4156, 0.5, 0.4156, 0.75, 0.4563, 0.75, 0.4563, 0.5, 0.4156, 0.375, 0.4156, 0.5, 0.4563, 0.5, 0.4563, 0.375, 0.375, 0.0, 0.375, 0.0, 0.375, 0.25, 0.375, 0.25, 0.375, 0.875, 0.375, 0.875, 0.375, 1.0, 0.375, 1.0, 0.375, 0.375, 0.375, 0.375, 0.375, 0.5, 0.375, 0.5, 0.375, 0.75, 0.375, 0.75, 0.375, 0.75, 0.375, 0.75, 0.375, 0.25, 0.375, 0.25, 0.375, 0.375, 0.375, 0.375, 0.375, 0.75, 0.375, 0.75, 0.375, 0.875, 0.375, 0.875, 0.4156, 0.25, 0.4156, 0.375, 0.4563, 0.375, 0.4563, 0.25, 0.4156, 0.75, 0.4156, 0.875, 0.4563, 0.875, 0.4563, 0.75, 0.5, 0.75, 0.4563, 0.75, 0.4781, 0.875, 0.4781, 0.25, 0.4781, 0.375, 0.5, 0.375, 0.5, 0.25, 0.375, 0.75, 0.375, 0.75, 0.375, 0.875, 0.375, 0.875, 0.375, 0.25, 0.375, 0.25, 0.375, 0.375, 0.375, 0.375, 0.125, 0.5, 0.125, 0.75, 0.25, 0.75, 0.25, 0.5, 0.375, 0.75, 0.375, 0.75, 0.375, 0.875, 0.375, 0.875, 0.625, 1.0, 0.625, 1.0, 0.625, 0.875, 0.625, 0.875, 0.625, 0.5, 0.625, 0.75, 0.75, 0.75, 0.75, 0.5, 0.5, 0.25, 0.5, 0.375, 0.625, 0.375, 0.625, 0.25, 0.375, 0.25, 0.375, 0.25, 0.375, 0.375, 0.375, 0.375, 0.5, 0.75, 0.5, 0.875, 0.625, 0.875, 0.625, 0.75, 0.625, 0.5, 0.625, 0.5, 0.625, 0.375, 0.625, 0.375, 0.375, 0.75, 0.375, 0.75, 0.375, 0.875, 0.375, 0.875, 0.375, 0.25, 0.375, 0.25, 0.375, 0.375, 0.375, 0.375, 0.375, 0.375, 0.375, 0.375, 0.375, 0.5, 0.375, 0.5, 0.375, 0.875, 0.375, 0.875, 0.375, 1.0, 0.375, 1.0, 0.375, 0.0, 0.375, 0.0, 0.375, 0.25, 0.375, 0.25, 0.375, 0.5, 0.375, 0.5, 0.375, 0.75, 0.375, 0.75, 0.375, 0.5, 0.375, 0.5, 0.375, 0.75, 0.375, 0.75, 0.375, 0.75, 0.375, 0.75, 0.375, 0.75, 0.375, 0.5, 0.375, 0.5, 0.375, 0.5, 0.375, 0.5, 0.375, 0.75, 0.375, 0.75, 0.375, 0.5, 0.375, 0.5, 0.375, 0.5, 0.375, 0.5, 0.375, 0.5, 0.375, 0.75, 0.375, 0.75, 0.375, 0.5, 0.375, 0.5, 0.375, 0.75, 0.375, 0.75, 0.375, 0.75, 0.375, 0.75, 0.375, 0.5, 0.375, 0.5, 0.375, 0.75, 0.375, 0.75, 0.375, 0.5, 0.375, 0.5, 0.375, 0.5, 0.375, 0.5, 0.4563, 0.25, 0.4563, 0.375, 0.4781, 0.375, 0.4781, 0.25, 0.4563, 0.75, 0.4563, 0.875, 0.4781, 0.875, 0.4563, 0.875, 0.4563, 1.0, 0.4781, 1.0, 0.4781, 0.875, 0.4563, 0.0, 0.4563, 0.25, 0.4781, 0.25, 0.4781, 0.0, 0.4563, 0.375, 0.4563, 0.5, 0.4781, 0.375, 0.375, 0.75, 0.375, 0.875, 0.4156, 0.875, 0.4156, 0.75, 0.375, 0.25, 0.375, 0.375, 0.4156, 0.375, 0.4156, 0.25, 0.375, 0.375, 0.375, 0.5, 0.4156, 0.5, 0.4156, 0.375, 0.375, 0.5, 0.375, 0.75, 0.4156, 0.75, 0.4156, 0.5, 0.375, 0.0, 0.375, 0.25, 0.4156, 0.25, 0.4156, 0.0, 0.375, 0.875, 0.375, 1.0, 0.4156, 1.0, 0.4156, 0.875, 0.4781, 0.375, 0.5, 0.5, 0.5, 0.375, 0.5, 0.75, 0.4781, 0.875, 0.5, 0.875])
me_cube_003.materials.append(mat_material_003)
me_cube_003.use_mirror_vertex_groups = False
me_cube_003.update()
arm_armature = bpy.data.armatures.new('Armature')  # bones are not reproduced
arm_armature_002 = bpy.data.armatures.new('Armature.002')  # bones are not reproduced

# ---- objects
ob_light = bpy.data.objects.new('Light', light_light)
ob_camera = bpy.data.objects.new('Camera', cam_camera)
ob_armature = bpy.data.objects.new('Armature', arm_armature)
ob_arms = bpy.data.objects.new('Arms', me_cube_001)
ob_arms_001 = bpy.data.objects.new('Arms.001', me_cube_003)
ob_armature_001 = bpy.data.objects.new('Armature.001', arm_armature_002)
ob_empty = bpy.data.objects.new('Empty', None)
ob_empty_001 = bpy.data.objects.new('Empty.001', None)

# ---- transforms, parenting, visibility, modifiers, constraints
ob_light.location = (-0.04507, 3.002, 5.904)
ob_light.rotation_euler = (0.6503, 0.05522, 3.437)
ob_light.lock_rotations_4d = False
ob_light.empty_display_type = 'ARROWS'
ob_light.color = (0.0, 0.0, 0.0, 0.0)
ob_light.lineart.crease_threshold = 0.0
ob_camera.location = (7.359, -6.926, 4.958)
ob_camera.rotation_euler = (1.109, 0.0, 0.8149)
ob_camera.lock_rotations_4d = False
ob_camera.empty_display_type = 'ARROWS'
ob_camera.color = (0.0, 0.0, 0.0, 0.0)
ob_camera.display_type = 'WIRE'
ob_camera.lineart.crease_threshold = 0.0
ob_armature.location = (0.0, 0.0, 1.192e-07)
ob_armature.rotation_euler = (0.0, -0.0, 1.571)
ob_armature.show_in_front = True
ob_arms.parent = ob_armature
ob_arms.matrix_parent_inverse = Matrix(((-4.371e-08, 1.0, 0.0, -0.0), (-1.0, -4.371e-08, -0.0, 0.0), (0.0, -0.0, 1.0, -1.192e-07), (-0.0, 0.0, -0.0, 1.0)))
ob_arms.location = (0.0, -1.49e-08, 2.98e-08)
ob_arms.rotation_euler = (0.0, -0.0, 6.283)
ob_arms.scale = (0.2119, 0.2119, 0.2119)
ob_arms.lock_rotations_4d = False
ob_arms.empty_display_type = 'ARROWS'
ob_arms.lineart.crease_threshold = 0.0
_vg = ob_arms.vertex_groups.new(name='Root')
_vg = ob_arms.vertex_groups.new(name='UpperArm.L')
for _i, _w in zip([72, 74, 76, 78, 80, 81, 82, 83, 92, 93, 94, 95, 96, 97, 98, 99, 105, 107, 108, 109, 114, 115, 116, 117, 134, 135, 136, 137, 138, 140, 141, 142], [0.9962, 0.9944, 0.9964, 0.9956, 0.9994, 0.999, 0.9993, 0.9991, 0.9101, 0.9391, 0.8923, 0.9498, 0.114, 0.08824, 0.517, 0.2796, 0.9943, 0.997, 0.9991, 0.9995, 0.9381, 0.8957, 0.09605, 0.321, 0.7067, 0.8212, 0.3265, 0.7511, 0.01452, 0.09529, 0.05792, 0.06501]): _vg.add([_i], _w, 'REPLACE')
_vg = ob_arms.vertex_groups.new(name='Forearm.L')
for _i, _w in zip([73, 75, 77, 79, 84, 85, 86, 87, 92, 93, 94, 95, 96, 97, 98, 99, 103, 104, 106, 110, 111, 114, 115, 116, 117, 120, 121, 122, 123, 124, 125, 126, 128, 129, 134, 135, 136, 137, 138, 139, 140, 141, 142, 143], [0.9824, 0.9909, 0.9896, 0.9909, 0.2426, 0.5056, 0.9407, 0.9467, 0.08984, 0.06089, 0.1076, 0.05024, 0.8854, 0.9113, 0.483, 0.7204, 0.01683, 0.9978, 0.9944, 0.8948, 0.8871, 0.06186, 0.1043, 0.9038, 0.679, 0.0292, 0.1487, 0.1208, 0.1832, 0.08283, 0.1255, 0.01699, 0.03843, 0.09798, 0.2933, 0.1788, 0.6734, 0.2489, 0.9647, 0.9764, 0.9049, 0.9419, 0.9354, 0.9799]): _vg.add([_i], _w, 'REPLACE')
_vg = ob_arms.vertex_groups.new(name='Wrist.L')
for _i, _w in zip([84, 85, 86, 87, 88, 89, 91, 100, 101, 102, 103, 110, 111, 113, 118, 119, 120, 121, 122, 123, 124, 125, 126, 127, 128, 129, 130, 131, 132, 133], [0.7447, 0.4903, 0.05207, 0.05073, 0.002242, 0.09675, 0.1224, 0.7213, 0.2181, 0.2084, 0.7677, 0.1016, 0.1111, 0.01938, 0.9174, 0.05493, 0.7725, 0.698, 0.8138, 0.7758, 0.8084, 0.8546, 0.7313, 0.3749, 0.7309, 0.7998, 0.5049, 0.4062, 0.4982, 0.4319]): _vg.add([_i], _w, 'REPLACE')
_vg = ob_arms.vertex_groups.new(name='Hand.L')
for _i, _w in zip([88, 89, 90, 91, 100, 101, 102, 103, 113, 118, 119, 120, 121, 122, 123, 124, 126, 127, 128, 129, 130, 131, 132, 133], [0.1532, 0.6197, 0.06391, 0.05304, 0.2237, 0.7208, 0.7103, 0.1386, 0.04668, 0.01631, 0.9198, 0.1772, 0.1417, 0.05651, 0.00625, 0.1055, 0.2157, 0.5813, 0.2133, 0.09299, 0.4413, 0.5394, 0.4492, 0.5149]): _vg.add([_i], _w, 'REPLACE')
_vg = ob_arms.vertex_groups.new(name='Fingers.L')
for _i, _w in zip([88, 89, 90, 91, 100, 101, 102, 103, 112, 113, 118, 130, 131, 132, 133], [0.8197, 0.2806, 0.9318, 0.819, 0.0176, 0.05222, 0.05844, 0.06027, 0.9794, 0.9161, 0.0228, 0.01905, 0.02455, 0.0142, 0.01997]): _vg.add([_i], _w, 'REPLACE')
_vg = ob_arms.vertex_groups.new(name='UpperArm.R')
for _i, _w in zip([0, 2, 4, 6, 8, 9, 10, 11, 20, 21, 22, 23, 24, 25, 26, 27, 33, 35, 36, 37, 42, 43, 44, 45, 62, 63, 64, 65, 66, 68, 69, 70], [0.9962, 0.9944, 0.9964, 0.9956, 0.9994, 0.999, 0.9993, 0.9991, 0.9101, 0.9391, 0.8923, 0.9498, 0.114, 0.08824, 0.517, 0.2796, 0.9943, 0.997, 0.9991, 0.9995, 0.9381, 0.8957, 0.09605, 0.321, 0.7067, 0.8212, 0.3265, 0.7511, 0.01452, 0.09529, 0.05792, 0.06501]): _vg.add([_i], _w, 'REPLACE')
_vg = ob_arms.vertex_groups.new(name='Forearm.R')
for _i, _w in zip([1, 3, 5, 7, 12, 13, 14, 15, 20, 21, 22, 23, 24, 25, 26, 27, 31, 32, 34, 38, 39, 42, 43, 44, 45, 48, 49, 50, 51, 52, 53, 54, 56, 57, 62, 63, 64, 65, 66, 67, 68, 69, 70, 71], [0.9824, 0.9909, 0.9896, 0.9909, 0.2426, 0.5056, 0.9407, 0.9467, 0.08984, 0.06089, 0.1076, 0.05024, 0.8854, 0.9113, 0.483, 0.7204, 0.01683, 0.9978, 0.9944, 0.8948, 0.8871, 0.06186, 0.1043, 0.9038, 0.679, 0.0292, 0.1487, 0.1208, 0.1832, 0.08283, 0.1255, 0.01699, 0.03843, 0.09798, 0.2933, 0.1788, 0.6734, 0.2489, 0.9647, 0.9764, 0.9049, 0.9419, 0.9354, 0.9799]): _vg.add([_i], _w, 'REPLACE')
_vg = ob_arms.vertex_groups.new(name='Wrist.R')
for _i, _w in zip([12, 13, 14, 15, 16, 17, 19, 28, 29, 30, 31, 38, 39, 41, 46, 47, 48, 49, 50, 51, 52, 53, 54, 55, 56, 57, 58, 59, 60, 61], [0.7447, 0.4903, 0.05207, 0.05073, 0.002242, 0.09675, 0.1224, 0.7213, 0.2181, 0.2084, 0.7677, 0.1016, 0.1111, 0.01938, 0.9174, 0.05493, 0.7725, 0.698, 0.8138, 0.7758, 0.8084, 0.8546, 0.7313, 0.3749, 0.7309, 0.7998, 0.5049, 0.4062, 0.4982, 0.4319]): _vg.add([_i], _w, 'REPLACE')
_vg = ob_arms.vertex_groups.new(name='Hand.R')
for _i, _w in zip([16, 17, 18, 19, 28, 29, 30, 31, 41, 46, 47, 48, 49, 50, 51, 52, 54, 55, 56, 57, 58, 59, 60, 61], [0.1532, 0.6197, 0.06391, 0.05304, 0.2237, 0.7208, 0.7103, 0.1386, 0.04668, 0.01631, 0.9198, 0.1772, 0.1417, 0.05651, 0.006249, 0.1055, 0.2157, 0.5813, 0.2133, 0.09299, 0.4413, 0.5394, 0.4492, 0.5149]): _vg.add([_i], _w, 'REPLACE')
_vg = ob_arms.vertex_groups.new(name='Fingers.R')
for _i, _w in zip([16, 17, 18, 19, 28, 29, 30, 31, 40, 41, 46, 58, 59, 60, 61], [0.8197, 0.2806, 0.9318, 0.819, 0.0176, 0.05222, 0.05844, 0.06027, 0.9794, 0.9161, 0.0228, 0.01905, 0.02455, 0.0142, 0.01997]): _vg.add([_i], _w, 'REPLACE')
_m = ob_arms.modifiers.new('Armature', 'ARMATURE')
_m.object = ob_armature
ob_arms_001.location = (-1.602, 0.1995, -0.334)
ob_arms_001.rotation_euler = (0.0, -0.0, 4.712)
ob_arms_001.scale = (0.2119, 0.2119, 0.2119)
ob_arms_001.lock_rotations_4d = False
ob_arms_001.empty_display_type = 'ARROWS'
ob_arms_001.lineart.crease_threshold = 0.0
ob_armature_001.location = (0.0, 0.0, 1.192e-07)
ob_armature_001.rotation_euler = (0.0, -0.0, 1.571)
ob_armature_001.show_in_front = True
ob_empty.location = (0.0, 0.0, 0.0)
ob_empty.rotation_euler = (1.571, -0.0, -0.0)
ob_empty.empty_display_type = 'IMAGE'
ob_empty.empty_display_size = 5.0
ob_empty_001.location = (0.0, 1.74, 0.0)
ob_empty_001.rotation_euler = (1.571, -0.0, 1.571)
ob_empty_001.empty_display_type = 'IMAGE'
ob_empty_001.empty_display_size = 5.0

# ---- collection membership
col_collection.objects.link(ob_light)
col_collection.objects.link(ob_camera)
col_collection.objects.link(ob_armature)
col_collection.objects.link(ob_arms)
col_collection_2.objects.link(ob_arms_001)
col_collection_2.objects.link(ob_armature_001)
col_collection_2.objects.link(ob_empty)
col_collection_2.objects.link(ob_empty_001)

# ---- scene / render settings (as saved in the file)
scene.camera = ob_camera
scene.frame_start = 1; scene.frame_end = 250; scene.frame_set(1)
scene.render.engine = 'BLENDER_EEVEE_NEXT'
scene.cycles.sampling_pattern = 'TABULATED_SOBOL'
bpy.context.view_layer.update()
